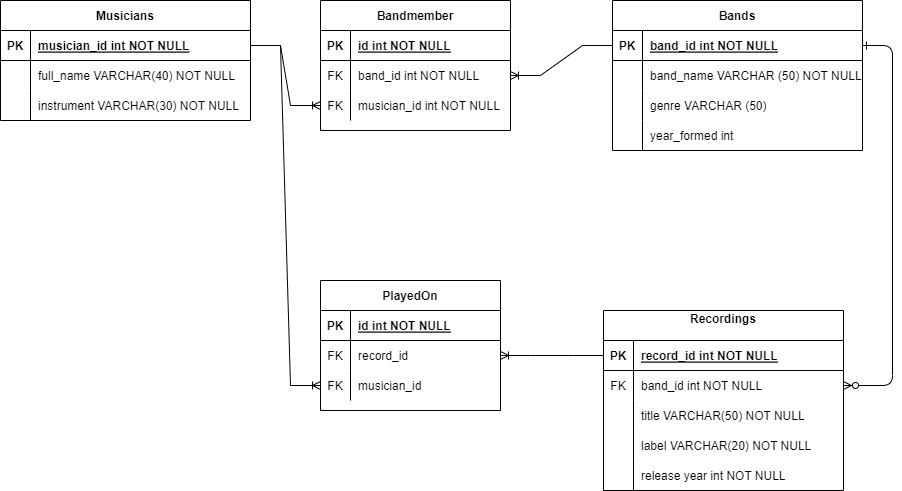

The diagram above was exported from draw.io. Its source (the exported page's mxGraphModel, read from the mxfile embedded in the PNG):
<mxGraphModel dx="1787" dy="723" grid="1" gridSize="10" guides="1" tooltips="1" connect="1" arrows="1" fold="1" page="1" pageScale="1" pageWidth="850" pageHeight="1100" math="0" shadow="0" extFonts="Permanent Marker^https://fonts.googleapis.com/css?family=Permanent+Marker">
  <root>
    <mxCell id="0" />
    <mxCell id="1" parent="0" />
    <mxCell id="C-vyLk0tnHw3VtMMgP7b-12" value="" style="edgeStyle=entityRelationEdgeStyle;endArrow=ERzeroToMany;startArrow=ERone;endFill=1;startFill=0;" parent="1" source="C-vyLk0tnHw3VtMMgP7b-3" target="C-vyLk0tnHw3VtMMgP7b-17" edge="1">
      <mxGeometry width="100" height="100" relative="1" as="geometry">
        <mxPoint x="400" y="180" as="sourcePoint" />
        <mxPoint x="460" y="205" as="targetPoint" />
      </mxGeometry>
    </mxCell>
    <mxCell id="C-vyLk0tnHw3VtMMgP7b-2" value="Bands" style="shape=table;startSize=30;container=1;collapsible=1;childLayout=tableLayout;fixedRows=1;rowLines=0;fontStyle=1;align=center;resizeLast=1;" parent="1" vertex="1">
      <mxGeometry x="452" y="120" width="250" height="150" as="geometry" />
    </mxCell>
    <mxCell id="C-vyLk0tnHw3VtMMgP7b-3" value="" style="shape=partialRectangle;collapsible=0;dropTarget=0;pointerEvents=0;fillColor=none;points=[[0,0.5],[1,0.5]];portConstraint=eastwest;top=0;left=0;right=0;bottom=1;" parent="C-vyLk0tnHw3VtMMgP7b-2" vertex="1">
      <mxGeometry y="30" width="250" height="30" as="geometry" />
    </mxCell>
    <mxCell id="C-vyLk0tnHw3VtMMgP7b-4" value="PK" style="shape=partialRectangle;overflow=hidden;connectable=0;fillColor=none;top=0;left=0;bottom=0;right=0;fontStyle=1;" parent="C-vyLk0tnHw3VtMMgP7b-3" vertex="1">
      <mxGeometry width="30" height="30" as="geometry">
        <mxRectangle width="30" height="30" as="alternateBounds" />
      </mxGeometry>
    </mxCell>
    <mxCell id="C-vyLk0tnHw3VtMMgP7b-5" value="band_id int NOT NULL " style="shape=partialRectangle;overflow=hidden;connectable=0;fillColor=none;top=0;left=0;bottom=0;right=0;align=left;spacingLeft=6;fontStyle=5;" parent="C-vyLk0tnHw3VtMMgP7b-3" vertex="1">
      <mxGeometry x="30" width="220" height="30" as="geometry">
        <mxRectangle width="220" height="30" as="alternateBounds" />
      </mxGeometry>
    </mxCell>
    <mxCell id="C-vyLk0tnHw3VtMMgP7b-6" value="" style="shape=partialRectangle;collapsible=0;dropTarget=0;pointerEvents=0;fillColor=none;points=[[0,0.5],[1,0.5]];portConstraint=eastwest;top=0;left=0;right=0;bottom=0;" parent="C-vyLk0tnHw3VtMMgP7b-2" vertex="1">
      <mxGeometry y="60" width="250" height="30" as="geometry" />
    </mxCell>
    <mxCell id="C-vyLk0tnHw3VtMMgP7b-7" value="" style="shape=partialRectangle;overflow=hidden;connectable=0;fillColor=none;top=0;left=0;bottom=0;right=0;" parent="C-vyLk0tnHw3VtMMgP7b-6" vertex="1">
      <mxGeometry width="30" height="30" as="geometry">
        <mxRectangle width="30" height="30" as="alternateBounds" />
      </mxGeometry>
    </mxCell>
    <mxCell id="C-vyLk0tnHw3VtMMgP7b-8" value="band_name VARCHAR (50) NOT NULL" style="shape=partialRectangle;overflow=hidden;connectable=0;fillColor=none;top=0;left=0;bottom=0;right=0;align=left;spacingLeft=6;" parent="C-vyLk0tnHw3VtMMgP7b-6" vertex="1">
      <mxGeometry x="30" width="220" height="30" as="geometry">
        <mxRectangle width="220" height="30" as="alternateBounds" />
      </mxGeometry>
    </mxCell>
    <mxCell id="C-vyLk0tnHw3VtMMgP7b-9" value="" style="shape=partialRectangle;collapsible=0;dropTarget=0;pointerEvents=0;fillColor=none;points=[[0,0.5],[1,0.5]];portConstraint=eastwest;top=0;left=0;right=0;bottom=0;" parent="C-vyLk0tnHw3VtMMgP7b-2" vertex="1">
      <mxGeometry y="90" width="250" height="30" as="geometry" />
    </mxCell>
    <mxCell id="C-vyLk0tnHw3VtMMgP7b-10" value="" style="shape=partialRectangle;overflow=hidden;connectable=0;fillColor=none;top=0;left=0;bottom=0;right=0;" parent="C-vyLk0tnHw3VtMMgP7b-9" vertex="1">
      <mxGeometry width="30" height="30" as="geometry">
        <mxRectangle width="30" height="30" as="alternateBounds" />
      </mxGeometry>
    </mxCell>
    <mxCell id="C-vyLk0tnHw3VtMMgP7b-11" value="genre VARCHAR (50)" style="shape=partialRectangle;overflow=hidden;connectable=0;fillColor=none;top=0;left=0;bottom=0;right=0;align=left;spacingLeft=6;" parent="C-vyLk0tnHw3VtMMgP7b-9" vertex="1">
      <mxGeometry x="30" width="220" height="30" as="geometry">
        <mxRectangle width="220" height="30" as="alternateBounds" />
      </mxGeometry>
    </mxCell>
    <mxCell id="g8G8Mm4g603_Q2ywvcg0-25" value="" style="shape=tableRow;horizontal=0;startSize=0;swimlaneHead=0;swimlaneBody=0;fillColor=none;collapsible=0;dropTarget=0;points=[[0,0.5],[1,0.5]];portConstraint=eastwest;top=0;left=0;right=0;bottom=0;" parent="C-vyLk0tnHw3VtMMgP7b-2" vertex="1">
      <mxGeometry y="120" width="250" height="30" as="geometry" />
    </mxCell>
    <mxCell id="g8G8Mm4g603_Q2ywvcg0-26" value="" style="shape=partialRectangle;connectable=0;fillColor=none;top=0;left=0;bottom=0;right=0;editable=1;overflow=hidden;" parent="g8G8Mm4g603_Q2ywvcg0-25" vertex="1">
      <mxGeometry width="30" height="30" as="geometry">
        <mxRectangle width="30" height="30" as="alternateBounds" />
      </mxGeometry>
    </mxCell>
    <mxCell id="g8G8Mm4g603_Q2ywvcg0-27" value="year_formed int " style="shape=partialRectangle;connectable=0;fillColor=none;top=0;left=0;bottom=0;right=0;align=left;spacingLeft=6;overflow=hidden;" parent="g8G8Mm4g603_Q2ywvcg0-25" vertex="1">
      <mxGeometry x="30" width="220" height="30" as="geometry">
        <mxRectangle width="220" height="30" as="alternateBounds" />
      </mxGeometry>
    </mxCell>
    <mxCell id="C-vyLk0tnHw3VtMMgP7b-13" value="Recordings&#10;" style="shape=table;startSize=30;container=1;collapsible=1;childLayout=tableLayout;fixedRows=1;rowLines=0;fontStyle=1;align=center;resizeLast=1;" parent="1" vertex="1">
      <mxGeometry x="443" y="430" width="240" height="180" as="geometry" />
    </mxCell>
    <mxCell id="C-vyLk0tnHw3VtMMgP7b-14" value="" style="shape=partialRectangle;collapsible=0;dropTarget=0;pointerEvents=0;fillColor=none;points=[[0,0.5],[1,0.5]];portConstraint=eastwest;top=0;left=0;right=0;bottom=1;" parent="C-vyLk0tnHw3VtMMgP7b-13" vertex="1">
      <mxGeometry y="30" width="240" height="30" as="geometry" />
    </mxCell>
    <mxCell id="C-vyLk0tnHw3VtMMgP7b-15" value="PK" style="shape=partialRectangle;overflow=hidden;connectable=0;fillColor=none;top=0;left=0;bottom=0;right=0;fontStyle=1;" parent="C-vyLk0tnHw3VtMMgP7b-14" vertex="1">
      <mxGeometry width="30" height="30" as="geometry">
        <mxRectangle width="30" height="30" as="alternateBounds" />
      </mxGeometry>
    </mxCell>
    <mxCell id="C-vyLk0tnHw3VtMMgP7b-16" value="record_id int NOT NULL " style="shape=partialRectangle;overflow=hidden;connectable=0;fillColor=none;top=0;left=0;bottom=0;right=0;align=left;spacingLeft=6;fontStyle=5;" parent="C-vyLk0tnHw3VtMMgP7b-14" vertex="1">
      <mxGeometry x="30" width="210" height="30" as="geometry">
        <mxRectangle width="210" height="30" as="alternateBounds" />
      </mxGeometry>
    </mxCell>
    <mxCell id="C-vyLk0tnHw3VtMMgP7b-17" value="" style="shape=partialRectangle;collapsible=0;dropTarget=0;pointerEvents=0;fillColor=none;points=[[0,0.5],[1,0.5]];portConstraint=eastwest;top=0;left=0;right=0;bottom=0;" parent="C-vyLk0tnHw3VtMMgP7b-13" vertex="1">
      <mxGeometry y="60" width="240" height="30" as="geometry" />
    </mxCell>
    <mxCell id="C-vyLk0tnHw3VtMMgP7b-18" value="FK" style="shape=partialRectangle;overflow=hidden;connectable=0;fillColor=none;top=0;left=0;bottom=0;right=0;" parent="C-vyLk0tnHw3VtMMgP7b-17" vertex="1">
      <mxGeometry width="30" height="30" as="geometry">
        <mxRectangle width="30" height="30" as="alternateBounds" />
      </mxGeometry>
    </mxCell>
    <mxCell id="C-vyLk0tnHw3VtMMgP7b-19" value="band_id int NOT NULL" style="shape=partialRectangle;overflow=hidden;connectable=0;fillColor=none;top=0;left=0;bottom=0;right=0;align=left;spacingLeft=6;" parent="C-vyLk0tnHw3VtMMgP7b-17" vertex="1">
      <mxGeometry x="30" width="210" height="30" as="geometry">
        <mxRectangle width="210" height="30" as="alternateBounds" />
      </mxGeometry>
    </mxCell>
    <mxCell id="g8G8Mm4g603_Q2ywvcg0-15" value="" style="shape=tableRow;horizontal=0;startSize=0;swimlaneHead=0;swimlaneBody=0;fillColor=none;collapsible=0;dropTarget=0;points=[[0,0.5],[1,0.5]];portConstraint=eastwest;top=0;left=0;right=0;bottom=0;" parent="C-vyLk0tnHw3VtMMgP7b-13" vertex="1">
      <mxGeometry y="90" width="240" height="30" as="geometry" />
    </mxCell>
    <mxCell id="g8G8Mm4g603_Q2ywvcg0-16" value="" style="shape=partialRectangle;connectable=0;fillColor=none;top=0;left=0;bottom=0;right=0;editable=1;overflow=hidden;" parent="g8G8Mm4g603_Q2ywvcg0-15" vertex="1">
      <mxGeometry width="30" height="30" as="geometry">
        <mxRectangle width="30" height="30" as="alternateBounds" />
      </mxGeometry>
    </mxCell>
    <mxCell id="g8G8Mm4g603_Q2ywvcg0-17" value="title VARCHAR(50) NOT NULL" style="shape=partialRectangle;connectable=0;fillColor=none;top=0;left=0;bottom=0;right=0;align=left;spacingLeft=6;overflow=hidden;" parent="g8G8Mm4g603_Q2ywvcg0-15" vertex="1">
      <mxGeometry x="30" width="210" height="30" as="geometry">
        <mxRectangle width="210" height="30" as="alternateBounds" />
      </mxGeometry>
    </mxCell>
    <mxCell id="C-vyLk0tnHw3VtMMgP7b-20" value="" style="shape=partialRectangle;collapsible=0;dropTarget=0;pointerEvents=0;fillColor=none;points=[[0,0.5],[1,0.5]];portConstraint=eastwest;top=0;left=0;right=0;bottom=0;" parent="C-vyLk0tnHw3VtMMgP7b-13" vertex="1">
      <mxGeometry y="120" width="240" height="30" as="geometry" />
    </mxCell>
    <mxCell id="C-vyLk0tnHw3VtMMgP7b-21" value="" style="shape=partialRectangle;overflow=hidden;connectable=0;fillColor=none;top=0;left=0;bottom=0;right=0;" parent="C-vyLk0tnHw3VtMMgP7b-20" vertex="1">
      <mxGeometry width="30" height="30" as="geometry">
        <mxRectangle width="30" height="30" as="alternateBounds" />
      </mxGeometry>
    </mxCell>
    <mxCell id="C-vyLk0tnHw3VtMMgP7b-22" value="label VARCHAR(20) NOT NULL " style="shape=partialRectangle;overflow=hidden;connectable=0;fillColor=none;top=0;left=0;bottom=0;right=0;align=left;spacingLeft=6;" parent="C-vyLk0tnHw3VtMMgP7b-20" vertex="1">
      <mxGeometry x="30" width="210" height="30" as="geometry">
        <mxRectangle width="210" height="30" as="alternateBounds" />
      </mxGeometry>
    </mxCell>
    <mxCell id="g8G8Mm4g603_Q2ywvcg0-18" value="" style="shape=tableRow;horizontal=0;startSize=0;swimlaneHead=0;swimlaneBody=0;fillColor=none;collapsible=0;dropTarget=0;points=[[0,0.5],[1,0.5]];portConstraint=eastwest;top=0;left=0;right=0;bottom=0;" parent="C-vyLk0tnHw3VtMMgP7b-13" vertex="1">
      <mxGeometry y="150" width="240" height="30" as="geometry" />
    </mxCell>
    <mxCell id="g8G8Mm4g603_Q2ywvcg0-19" value="" style="shape=partialRectangle;connectable=0;fillColor=none;top=0;left=0;bottom=0;right=0;editable=1;overflow=hidden;" parent="g8G8Mm4g603_Q2ywvcg0-18" vertex="1">
      <mxGeometry width="30" height="30" as="geometry">
        <mxRectangle width="30" height="30" as="alternateBounds" />
      </mxGeometry>
    </mxCell>
    <mxCell id="g8G8Mm4g603_Q2ywvcg0-20" value="release year int NOT NULL" style="shape=partialRectangle;connectable=0;fillColor=none;top=0;left=0;bottom=0;right=0;align=left;spacingLeft=6;overflow=hidden;" parent="g8G8Mm4g603_Q2ywvcg0-18" vertex="1">
      <mxGeometry x="30" width="210" height="30" as="geometry">
        <mxRectangle width="210" height="30" as="alternateBounds" />
      </mxGeometry>
    </mxCell>
    <mxCell id="C-vyLk0tnHw3VtMMgP7b-23" value="Musicians" style="shape=table;startSize=30;container=1;collapsible=1;childLayout=tableLayout;fixedRows=1;rowLines=0;fontStyle=1;align=center;resizeLast=1;" parent="1" vertex="1">
      <mxGeometry x="-160" y="120" width="250" height="120" as="geometry" />
    </mxCell>
    <mxCell id="C-vyLk0tnHw3VtMMgP7b-24" value="" style="shape=partialRectangle;collapsible=0;dropTarget=0;pointerEvents=0;fillColor=none;points=[[0,0.5],[1,0.5]];portConstraint=eastwest;top=0;left=0;right=0;bottom=1;" parent="C-vyLk0tnHw3VtMMgP7b-23" vertex="1">
      <mxGeometry y="30" width="250" height="30" as="geometry" />
    </mxCell>
    <mxCell id="C-vyLk0tnHw3VtMMgP7b-25" value="PK" style="shape=partialRectangle;overflow=hidden;connectable=0;fillColor=none;top=0;left=0;bottom=0;right=0;fontStyle=1;" parent="C-vyLk0tnHw3VtMMgP7b-24" vertex="1">
      <mxGeometry width="30" height="30" as="geometry">
        <mxRectangle width="30" height="30" as="alternateBounds" />
      </mxGeometry>
    </mxCell>
    <mxCell id="C-vyLk0tnHw3VtMMgP7b-26" value="musician_id int NOT NULL " style="shape=partialRectangle;overflow=hidden;connectable=0;fillColor=none;top=0;left=0;bottom=0;right=0;align=left;spacingLeft=6;fontStyle=5;" parent="C-vyLk0tnHw3VtMMgP7b-24" vertex="1">
      <mxGeometry x="30" width="220" height="30" as="geometry">
        <mxRectangle width="220" height="30" as="alternateBounds" />
      </mxGeometry>
    </mxCell>
    <mxCell id="C-vyLk0tnHw3VtMMgP7b-27" value="" style="shape=partialRectangle;collapsible=0;dropTarget=0;pointerEvents=0;fillColor=none;points=[[0,0.5],[1,0.5]];portConstraint=eastwest;top=0;left=0;right=0;bottom=0;" parent="C-vyLk0tnHw3VtMMgP7b-23" vertex="1">
      <mxGeometry y="60" width="250" height="30" as="geometry" />
    </mxCell>
    <mxCell id="C-vyLk0tnHw3VtMMgP7b-28" value="" style="shape=partialRectangle;overflow=hidden;connectable=0;fillColor=none;top=0;left=0;bottom=0;right=0;" parent="C-vyLk0tnHw3VtMMgP7b-27" vertex="1">
      <mxGeometry width="30" height="30" as="geometry">
        <mxRectangle width="30" height="30" as="alternateBounds" />
      </mxGeometry>
    </mxCell>
    <mxCell id="C-vyLk0tnHw3VtMMgP7b-29" value="full_name VARCHAR(40) NOT NULL" style="shape=partialRectangle;overflow=hidden;connectable=0;fillColor=none;top=0;left=0;bottom=0;right=0;align=left;spacingLeft=6;" parent="C-vyLk0tnHw3VtMMgP7b-27" vertex="1">
      <mxGeometry x="30" width="220" height="30" as="geometry">
        <mxRectangle width="220" height="30" as="alternateBounds" />
      </mxGeometry>
    </mxCell>
    <mxCell id="g8G8Mm4g603_Q2ywvcg0-38" value="" style="shape=tableRow;horizontal=0;startSize=0;swimlaneHead=0;swimlaneBody=0;fillColor=none;collapsible=0;dropTarget=0;points=[[0,0.5],[1,0.5]];portConstraint=eastwest;top=0;left=0;right=0;bottom=0;" parent="C-vyLk0tnHw3VtMMgP7b-23" vertex="1">
      <mxGeometry y="90" width="250" height="30" as="geometry" />
    </mxCell>
    <mxCell id="g8G8Mm4g603_Q2ywvcg0-39" value="" style="shape=partialRectangle;connectable=0;fillColor=none;top=0;left=0;bottom=0;right=0;editable=1;overflow=hidden;" parent="g8G8Mm4g603_Q2ywvcg0-38" vertex="1">
      <mxGeometry width="30" height="30" as="geometry">
        <mxRectangle width="30" height="30" as="alternateBounds" />
      </mxGeometry>
    </mxCell>
    <mxCell id="g8G8Mm4g603_Q2ywvcg0-40" value="instrument VARCHAR(30) NOT NULL" style="shape=partialRectangle;connectable=0;fillColor=none;top=0;left=0;bottom=0;right=0;align=left;spacingLeft=6;overflow=hidden;" parent="g8G8Mm4g603_Q2ywvcg0-38" vertex="1">
      <mxGeometry x="30" width="220" height="30" as="geometry">
        <mxRectangle width="220" height="30" as="alternateBounds" />
      </mxGeometry>
    </mxCell>
    <mxCell id="g8G8Mm4g603_Q2ywvcg0-1" value="Bandmember" style="shape=table;startSize=30;container=1;collapsible=1;childLayout=tableLayout;fixedRows=1;rowLines=0;fontStyle=1;align=center;resizeLast=1;" parent="1" vertex="1">
      <mxGeometry x="160" y="120" width="190" height="130" as="geometry" />
    </mxCell>
    <mxCell id="g8G8Mm4g603_Q2ywvcg0-2" value="" style="shape=tableRow;horizontal=0;startSize=0;swimlaneHead=0;swimlaneBody=0;fillColor=none;collapsible=0;dropTarget=0;points=[[0,0.5],[1,0.5]];portConstraint=eastwest;top=0;left=0;right=0;bottom=1;" parent="g8G8Mm4g603_Q2ywvcg0-1" vertex="1">
      <mxGeometry y="30" width="190" height="30" as="geometry" />
    </mxCell>
    <mxCell id="g8G8Mm4g603_Q2ywvcg0-3" value="PK" style="shape=partialRectangle;connectable=0;fillColor=none;top=0;left=0;bottom=0;right=0;fontStyle=1;overflow=hidden;" parent="g8G8Mm4g603_Q2ywvcg0-2" vertex="1">
      <mxGeometry width="30" height="30" as="geometry">
        <mxRectangle width="30" height="30" as="alternateBounds" />
      </mxGeometry>
    </mxCell>
    <mxCell id="g8G8Mm4g603_Q2ywvcg0-4" value="id int NOT NULL" style="shape=partialRectangle;connectable=0;fillColor=none;top=0;left=0;bottom=0;right=0;align=left;spacingLeft=6;fontStyle=5;overflow=hidden;" parent="g8G8Mm4g603_Q2ywvcg0-2" vertex="1">
      <mxGeometry x="30" width="160" height="30" as="geometry">
        <mxRectangle width="160" height="30" as="alternateBounds" />
      </mxGeometry>
    </mxCell>
    <mxCell id="g8G8Mm4g603_Q2ywvcg0-5" value="" style="shape=tableRow;horizontal=0;startSize=0;swimlaneHead=0;swimlaneBody=0;fillColor=none;collapsible=0;dropTarget=0;points=[[0,0.5],[1,0.5]];portConstraint=eastwest;top=0;left=0;right=0;bottom=0;" parent="g8G8Mm4g603_Q2ywvcg0-1" vertex="1">
      <mxGeometry y="60" width="190" height="30" as="geometry" />
    </mxCell>
    <mxCell id="g8G8Mm4g603_Q2ywvcg0-6" value="FK" style="shape=partialRectangle;connectable=0;fillColor=none;top=0;left=0;bottom=0;right=0;editable=1;overflow=hidden;" parent="g8G8Mm4g603_Q2ywvcg0-5" vertex="1">
      <mxGeometry width="30" height="30" as="geometry">
        <mxRectangle width="30" height="30" as="alternateBounds" />
      </mxGeometry>
    </mxCell>
    <mxCell id="g8G8Mm4g603_Q2ywvcg0-7" value="band_id int NOT NULL" style="shape=partialRectangle;connectable=0;fillColor=none;top=0;left=0;bottom=0;right=0;align=left;spacingLeft=6;overflow=hidden;" parent="g8G8Mm4g603_Q2ywvcg0-5" vertex="1">
      <mxGeometry x="30" width="160" height="30" as="geometry">
        <mxRectangle width="160" height="30" as="alternateBounds" />
      </mxGeometry>
    </mxCell>
    <mxCell id="g8G8Mm4g603_Q2ywvcg0-8" value="" style="shape=tableRow;horizontal=0;startSize=0;swimlaneHead=0;swimlaneBody=0;fillColor=none;collapsible=0;dropTarget=0;points=[[0,0.5],[1,0.5]];portConstraint=eastwest;top=0;left=0;right=0;bottom=0;" parent="g8G8Mm4g603_Q2ywvcg0-1" vertex="1">
      <mxGeometry y="90" width="190" height="30" as="geometry" />
    </mxCell>
    <mxCell id="g8G8Mm4g603_Q2ywvcg0-9" value="FK" style="shape=partialRectangle;connectable=0;fillColor=none;top=0;left=0;bottom=0;right=0;editable=1;overflow=hidden;" parent="g8G8Mm4g603_Q2ywvcg0-8" vertex="1">
      <mxGeometry width="30" height="30" as="geometry">
        <mxRectangle width="30" height="30" as="alternateBounds" />
      </mxGeometry>
    </mxCell>
    <mxCell id="g8G8Mm4g603_Q2ywvcg0-10" value="musician_id int NOT NULL" style="shape=partialRectangle;connectable=0;fillColor=none;top=0;left=0;bottom=0;right=0;align=left;spacingLeft=6;overflow=hidden;" parent="g8G8Mm4g603_Q2ywvcg0-8" vertex="1">
      <mxGeometry x="30" width="160" height="30" as="geometry">
        <mxRectangle width="160" height="30" as="alternateBounds" />
      </mxGeometry>
    </mxCell>
    <mxCell id="g8G8Mm4g603_Q2ywvcg0-33" value="" style="edgeStyle=entityRelationEdgeStyle;fontSize=12;html=1;endArrow=ERoneToMany;rounded=0;exitX=0;exitY=0.5;exitDx=0;exitDy=0;" parent="1" source="C-vyLk0tnHw3VtMMgP7b-3" target="g8G8Mm4g603_Q2ywvcg0-5" edge="1">
      <mxGeometry width="100" height="100" relative="1" as="geometry">
        <mxPoint x="230" y="510" as="sourcePoint" />
        <mxPoint x="330" y="410" as="targetPoint" />
      </mxGeometry>
    </mxCell>
    <mxCell id="g8G8Mm4g603_Q2ywvcg0-34" value="" style="edgeStyle=entityRelationEdgeStyle;fontSize=12;html=1;endArrow=ERoneToMany;rounded=0;entryX=0;entryY=0.5;entryDx=0;entryDy=0;" parent="1" source="C-vyLk0tnHw3VtMMgP7b-24" target="g8G8Mm4g603_Q2ywvcg0-8" edge="1">
      <mxGeometry width="100" height="100" relative="1" as="geometry">
        <mxPoint x="-160" y="168" as="sourcePoint" />
        <mxPoint x="124" y="250" as="targetPoint" />
      </mxGeometry>
    </mxCell>
    <mxCell id="g8G8Mm4g603_Q2ywvcg0-42" value="PlayedOn" style="shape=table;startSize=30;container=1;collapsible=1;childLayout=tableLayout;fixedRows=1;rowLines=0;fontStyle=1;align=center;resizeLast=1;" parent="1" vertex="1">
      <mxGeometry x="160" y="400" width="180" height="130" as="geometry" />
    </mxCell>
    <mxCell id="g8G8Mm4g603_Q2ywvcg0-43" value="" style="shape=tableRow;horizontal=0;startSize=0;swimlaneHead=0;swimlaneBody=0;fillColor=none;collapsible=0;dropTarget=0;points=[[0,0.5],[1,0.5]];portConstraint=eastwest;top=0;left=0;right=0;bottom=1;" parent="g8G8Mm4g603_Q2ywvcg0-42" vertex="1">
      <mxGeometry y="30" width="180" height="30" as="geometry" />
    </mxCell>
    <mxCell id="g8G8Mm4g603_Q2ywvcg0-44" value="PK" style="shape=partialRectangle;connectable=0;fillColor=none;top=0;left=0;bottom=0;right=0;fontStyle=1;overflow=hidden;" parent="g8G8Mm4g603_Q2ywvcg0-43" vertex="1">
      <mxGeometry width="30" height="30" as="geometry">
        <mxRectangle width="30" height="30" as="alternateBounds" />
      </mxGeometry>
    </mxCell>
    <mxCell id="g8G8Mm4g603_Q2ywvcg0-45" value="id int NOT NULL" style="shape=partialRectangle;connectable=0;fillColor=none;top=0;left=0;bottom=0;right=0;align=left;spacingLeft=6;fontStyle=5;overflow=hidden;" parent="g8G8Mm4g603_Q2ywvcg0-43" vertex="1">
      <mxGeometry x="30" width="150" height="30" as="geometry">
        <mxRectangle width="150" height="30" as="alternateBounds" />
      </mxGeometry>
    </mxCell>
    <mxCell id="g8G8Mm4g603_Q2ywvcg0-46" value="" style="shape=tableRow;horizontal=0;startSize=0;swimlaneHead=0;swimlaneBody=0;fillColor=none;collapsible=0;dropTarget=0;points=[[0,0.5],[1,0.5]];portConstraint=eastwest;top=0;left=0;right=0;bottom=0;" parent="g8G8Mm4g603_Q2ywvcg0-42" vertex="1">
      <mxGeometry y="60" width="180" height="30" as="geometry" />
    </mxCell>
    <mxCell id="g8G8Mm4g603_Q2ywvcg0-47" value="FK" style="shape=partialRectangle;connectable=0;fillColor=none;top=0;left=0;bottom=0;right=0;editable=1;overflow=hidden;" parent="g8G8Mm4g603_Q2ywvcg0-46" vertex="1">
      <mxGeometry width="30" height="30" as="geometry">
        <mxRectangle width="30" height="30" as="alternateBounds" />
      </mxGeometry>
    </mxCell>
    <mxCell id="g8G8Mm4g603_Q2ywvcg0-48" value="record_id" style="shape=partialRectangle;connectable=0;fillColor=none;top=0;left=0;bottom=0;right=0;align=left;spacingLeft=6;overflow=hidden;" parent="g8G8Mm4g603_Q2ywvcg0-46" vertex="1">
      <mxGeometry x="30" width="150" height="30" as="geometry">
        <mxRectangle width="150" height="30" as="alternateBounds" />
      </mxGeometry>
    </mxCell>
    <mxCell id="g8G8Mm4g603_Q2ywvcg0-49" value="" style="shape=tableRow;horizontal=0;startSize=0;swimlaneHead=0;swimlaneBody=0;fillColor=none;collapsible=0;dropTarget=0;points=[[0,0.5],[1,0.5]];portConstraint=eastwest;top=0;left=0;right=0;bottom=0;" parent="g8G8Mm4g603_Q2ywvcg0-42" vertex="1">
      <mxGeometry y="90" width="180" height="30" as="geometry" />
    </mxCell>
    <mxCell id="g8G8Mm4g603_Q2ywvcg0-50" value="FK" style="shape=partialRectangle;connectable=0;fillColor=none;top=0;left=0;bottom=0;right=0;editable=1;overflow=hidden;" parent="g8G8Mm4g603_Q2ywvcg0-49" vertex="1">
      <mxGeometry width="30" height="30" as="geometry">
        <mxRectangle width="30" height="30" as="alternateBounds" />
      </mxGeometry>
    </mxCell>
    <mxCell id="g8G8Mm4g603_Q2ywvcg0-51" value="musician_id" style="shape=partialRectangle;connectable=0;fillColor=none;top=0;left=0;bottom=0;right=0;align=left;spacingLeft=6;overflow=hidden;" parent="g8G8Mm4g603_Q2ywvcg0-49" vertex="1">
      <mxGeometry x="30" width="150" height="30" as="geometry">
        <mxRectangle width="150" height="30" as="alternateBounds" />
      </mxGeometry>
    </mxCell>
    <mxCell id="g8G8Mm4g603_Q2ywvcg0-56" value="" style="edgeStyle=entityRelationEdgeStyle;fontSize=12;html=1;endArrow=ERoneToMany;rounded=0;entryX=0;entryY=0.5;entryDx=0;entryDy=0;exitX=1;exitY=0.5;exitDx=0;exitDy=0;" parent="1" source="C-vyLk0tnHw3VtMMgP7b-24" target="g8G8Mm4g603_Q2ywvcg0-49" edge="1">
      <mxGeometry width="100" height="100" relative="1" as="geometry">
        <mxPoint x="60" y="430" as="sourcePoint" />
        <mxPoint x="160" y="310" as="targetPoint" />
      </mxGeometry>
    </mxCell>
    <mxCell id="g8G8Mm4g603_Q2ywvcg0-57" value="" style="edgeStyle=entityRelationEdgeStyle;fontSize=12;html=1;endArrow=ERoneToMany;rounded=0;exitX=0;exitY=0.5;exitDx=0;exitDy=0;" parent="1" source="C-vyLk0tnHw3VtMMgP7b-14" target="g8G8Mm4g603_Q2ywvcg0-46" edge="1">
      <mxGeometry width="100" height="100" relative="1" as="geometry">
        <mxPoint x="370" y="400" as="sourcePoint" />
        <mxPoint x="470" y="300" as="targetPoint" />
      </mxGeometry>
    </mxCell>
  </root>
</mxGraphModel>